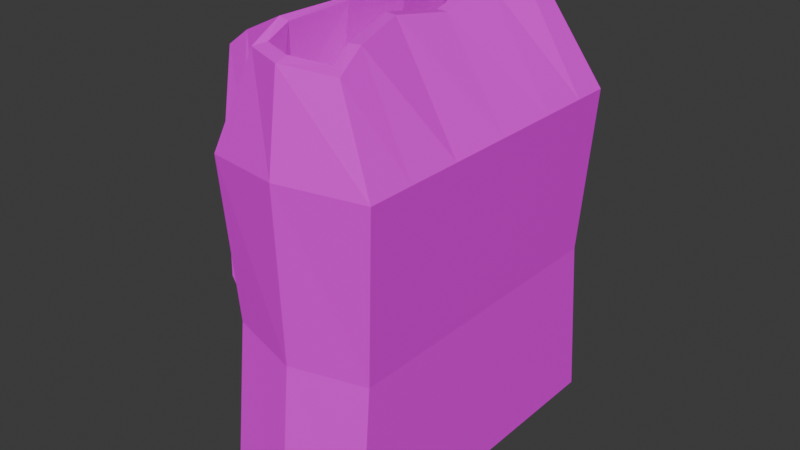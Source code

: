 # Source: Backpack.blend  (saved by Blender 5.0.119; exported with 4.5.12 LTS)
import bpy
from mathutils import Matrix  # noqa: F401  (used for matrix-valued properties, if any)

bpy.ops.wm.read_factory_settings(use_empty=True)
scene = bpy.context.scene
scene.name = 'Scene'

# ---- collections
col_collection = bpy.data.collections.new('Collection'); scene.collection.children.link(col_collection)

# ---- images (referenced by path relative to the original .blend; pixels are not part of the script)
import os
ASSET_DIR = os.environ.get("B2B_ASSET_DIR", "")  # directory of the original .blend (textures are referenced by path, not embedded)
HERE = os.path.dirname(os.path.abspath(__file__))  # packed textures are extracted next to this script under _unpacked/

def load_image(name, relpath, width, height, colorspace="sRGB"):
    """Load a texture the original file referenced (path relative to the .blend, or extracted next to this script)."""
    p = next((c for c in (os.path.join(HERE, relpath), os.path.join(ASSET_DIR, relpath)) if relpath and os.path.exists(c)), "")
    if p:
        img = bpy.data.images.load(p, check_existing=True)
        img.name = name
    else:  # same state as the original file: an image datablock whose file is absent (Cycles renders it pink)
        img = bpy.data.images.new(name, width, height)
        img.source = "FILE"
        img.filepath = "//" + (relpath or name)
    img.colorspace_settings.name = colorspace
    return img
img_props_psd = load_image('Props.psd', 'Props.psd', 1024, 1024, 'sRGB')

# ---- materials (node trees are filled in below, after node groups)
mat_material = bpy.data.materials.new('Material')
mat_material.alpha_threshold = 0.0
mat_material.use_backface_culling_lightprobe_volume = False
mat_material.roughness = 0.5
mat_material.line_color = (0.0, 0.0, 0.0, 1.0)

# ---- material node trees
mat_material.use_nodes = True; mat_material.node_tree.nodes.clear()
_N = mat_material.node_tree.nodes; _L = mat_material.node_tree.links
n0 = _N.new('ShaderNodeOutputMaterial'); n0.name = 'Material Output'; n0.location = (200, 100)
n1 = _N.new('ShaderNodeBsdfPrincipled'); n1.name = 'Principled BSDF'; n1.location = (-200, 100)
n2 = _N.new('ShaderNodeTexImage'); n2.name = 'Image Texture'; n2.location = (-490, 75)
n2.image = img_props_psd
_L.new(n1.outputs[0], n0.inputs[0])
_L.new(n2.outputs[0], n1.inputs[0])
n0.is_active_output = True

# ---- world
world_world = bpy.data.worlds.new('World'); scene.world = world_world
world_world.use_nodes = True; world_world.node_tree.nodes.clear()
_N = world_world.node_tree.nodes; _L = world_world.node_tree.links
n0 = _N.new('ShaderNodeOutputWorld'); n0.name = 'World Output'; n0.location = (200, 100)
n1 = _N.new('ShaderNodeBackground'); n1.name = 'Background'; n1.location = (-200, 100)
n1.inputs[0].default_value = (0.05088, 0.05088, 0.05088, 1.0)
_L.new(n1.outputs[0], n0.inputs[0])
n0.is_active_output = True
world_world.color = (0.05088, 0.05088, 0.05088)
world_world.sun_shadow_jitter_overblur = 0.0

# ---- meshes
me_cube = bpy.data.meshes.new('Cube')
me_cube.from_pydata([(-0.01252, 0.1312, 0.2544), (0.04947, 0.1781, -0.1879), (0.004014, -0.1211, 0.2271), (0.04947, -0.1525, -0.1879), (-0.07174, 0.1312, 0.2581), (-0.09819, 0.1781, -0.1748), (-0.06403, -0.1203, 0.231), (-0.09819, -0.1525, -0.1748), (0.05829, 0.1703, 0.1405), (-0.107, -0.1447, 0.1358), (0.05829, -0.1447, 0.1405), (-0.107, 0.1703, 0.1358), (-0.02986, 0.193, -0.1985), (-0.03464, -0.1297, 0.2292), (-0.02986, -0.1674, -0.1985), (-0.04665, 0.1401, 0.2563), (-0.02986, 0.1844, 0.1381), (-0.02986, -0.1589, 0.1381), (0.04841, 0.1637, -0.02373), (0.04841, -0.1381, -0.02373), (-0.09587, 0.1637, -0.01984), (-0.09587, -0.1381, -0.01984), (-0.02988, -0.1517, -0.02983), (-0.02988, 0.1773, -0.02983), (-0.09819, -0.04413, -0.1748), (-0.09819, -0.1018, -0.1748), (-0.01506, -0.04141, 0.2454), (-0.00217, -0.09883, 0.2371), (-0.06347, -0.09815, 0.2416), (-0.04964, -0.04474, 0.2487), (0.04947, -0.1018, -0.1879), (0.04947, -0.04413, -0.1879), (0.05829, -0.0439, 0.1405), (0.05829, -0.09882, 0.1405), (-0.1068, -0.09882, 0.1358), (-0.107, -0.0439, 0.1358), (-0.02986, -0.04457, -0.1985), (-0.02986, -0.1074, -0.1985), (-0.09587, -0.09633, -0.01984), (-0.09587, -0.04371, -0.01984), (0.04841, -0.04371, -0.02373), (0.04841, -0.09633, -0.02373), (-0.05007, 0.08233, 0.2509), (-0.07042, 0.1222, 0.2584), (0.04947, 0.08584, -0.1879), (0.04947, 0.1374, -0.1879), (-0.107, 0.08399, 0.1358), (-0.1068, 0.1337, 0.1358), (-0.09587, 0.08242, -0.01984), (-0.09587, 0.1305, -0.01984), (-0.09819, 0.1374, -0.1748), (-0.09819, 0.08584, -0.1748), (-0.01252, 0.1204, 0.2544), (-0.01569, 0.07925, 0.2469), (0.05829, 0.1337, 0.1405), (0.05829, 0.08399, 0.1405), (-0.02986, 0.1445, -0.1985), (-0.02986, 0.08938, -0.1985), (0.04841, 0.1305, -0.02373), (0.04841, 0.08242, -0.02373), (-0.1207, -0.08925, 0.2216), (-0.1191, -0.04305, 0.2242), (-0.1225, -0.09882, 0.14), (-0.1225, -0.0439, 0.14), (-0.1191, 0.07709, 0.2242), (-0.1191, 0.1198, 0.2242), (-0.1225, 0.08399, 0.14), (-0.1225, 0.1337, 0.14), (-0.1441, -0.08781, 0.2046), (-0.1441, -0.04305, 0.2046), (-0.1475, -0.09882, 0.1204), (-0.1475, -0.0439, 0.1204), (-0.1441, 0.07709, 0.2046), (-0.1441, 0.1198, 0.2046), (-0.1475, 0.08399, 0.1204), (-0.1475, 0.1337, 0.1204), (-0.08101, -0.09882, -0.08728), (-0.08101, -0.0439, -0.08728), (-0.08101, 0.08399, -0.08728), (-0.08101, 0.1337, -0.08728), (-0.09027, -0.09882, -0.1177), (-0.09027, -0.0439, -0.1177), (-0.09027, 0.08399, -0.1177), (-0.09027, 0.1337, -0.1177), (-0.1206, -0.0439, -0.0007865), (-0.1505, -0.0439, -0.01158), (-0.1505, -0.09882, -0.01158), (-0.1206, -0.09882, -0.0007865), (-0.1206, 0.1337, -0.0007865), (-0.1505, 0.1337, -0.01158), (-0.1206, 0.08399, -0.0007865), (-0.1505, 0.08399, -0.01158), (-0.09819, 0.02086, -0.1748), (-0.01082, 0.01723, 0.2353), (0.05829, 0.02004, 0.1405), (-0.02986, 0.0224, -0.1985), (0.04841, 0.01936, -0.02373), (-0.04471, 0.01715, 0.2392), (0.04947, 0.02086, -0.1879), (-0.107, 0.02004, 0.1358), (-0.09587, 0.01936, -0.01984), (-0.03478, -0.1418, 0.2259), (-0.07144, -0.1303, 0.2283), (0.008845, -0.09675, 0.2374), (0.01791, -0.1303, 0.2235), (-0.0767, 0.1198, 0.2586), (-0.07811, 0.1411, 0.2586), (-0.04665, 0.1527, 0.2563), (-0.002501, 0.1411, 0.2539), (-0.0007418, 0.01718, 0.2349), (-0.004847, -0.0417, 0.2447), (-0.07523, -0.09614, 0.2432), (-0.05782, -0.04181, 0.2493), (-0.05264, 0.01718, 0.2397), (-0.05798, 0.07934, 0.2512), (-0.002501, 0.1198, 0.2539), (-0.005627, 0.07934, 0.2464), (-0.05072, -0.08805, 0.1639), (-0.04573, -0.1144, 0.1577), (-0.04058, 0.02252, 0.145), (-0.04546, -0.03699, 0.1565), (-0.01957, -0.03643, 0.1546), (-0.01604, -0.08534, 0.1621), (-0.06625, -0.03938, 0.1586), (-0.07653, -0.08468, 0.1666), (-0.05054, 0.1443, 0.1639), (-0.05054, 0.1295, 0.1639), (-0.04546, 0.08622, 0.1565), (-0.07617, 0.1263, 0.166), (-0.0663, 0.08647, 0.1586), (-0.0164, 0.1245, 0.1621), (-0.01958, 0.08338, 0.1546), (-0.06112, 0.02128, 0.1469), (-0.01471, 0.02137, 0.143), (-0.07306, -0.105, 0.1594), (-0.01272, -0.1058, 0.1555), (-0.07604, 0.1353, 0.1658), (-0.0164, 0.1353, 0.1621)], [], [(0, 15, 125, 137), (17, 101, 102, 9), (47, 105, 106, 11), (37, 30, 3, 14), (33, 103, 104, 10), (16, 107, 108, 8), (23, 16, 8, 18), (41, 33, 10, 19), (49, 47, 11, 20), (22, 17, 9, 21), (19, 10, 17, 22), (20, 11, 16, 23), (11, 106, 107, 16), (25, 37, 14, 7), (10, 104, 101, 17), (42, 97, 132, 129), (5, 20, 23, 12), (3, 19, 22, 14), (14, 22, 21, 7), (50, 49, 20, 5), (30, 41, 19, 3), (12, 23, 18, 1), (98, 96, 40, 31), (31, 40, 41, 30), (7, 21, 38, 25), (25, 38, 39, 24), (4, 43, 128, 136), (29, 28, 124, 123), (92, 95, 36, 24), (24, 36, 37, 25), (21, 9, 34, 38), (38, 34, 35, 39), (96, 94, 32, 40), (40, 32, 33, 41), (94, 109, 110, 32), (32, 110, 103, 33), (95, 98, 31, 36), (36, 31, 30, 37), (9, 102, 111, 34), (34, 111, 60, 62), (2, 27, 122, 135), (28, 6, 134, 124), (97, 29, 123, 132), (6, 13, 118, 134), (12, 1, 45, 56), (56, 45, 44, 57), (8, 108, 115, 54), (54, 115, 116, 55), (18, 8, 54, 58), (58, 54, 55, 59), (5, 12, 56, 50), (50, 56, 57, 51), (27, 26, 121, 122), (93, 53, 131, 133), (1, 18, 58, 45), (45, 58, 59, 44), (92, 100, 48, 51), (51, 48, 49, 50), (100, 99, 46, 48), (48, 46, 47, 49), (99, 113, 114, 46), (111, 112, 61, 60), (62, 60, 68, 70), (64, 65, 73, 72), (46, 114, 64, 66), (47, 46, 66, 67), (114, 105, 65, 64), (112, 35, 63, 61), (105, 47, 67, 65), (35, 34, 62, 63), (70, 68, 69, 71), (74, 72, 73, 75), (60, 61, 69, 68), (65, 67, 75, 73), (89, 88, 79, 83), (61, 63, 71, 69), (85, 84, 77, 81), (66, 64, 72, 74), (79, 78, 82, 83), (77, 76, 80, 81), (87, 86, 80, 76), (88, 90, 78, 79), (84, 87, 76, 77), (91, 89, 83, 82), (90, 91, 82, 78), (86, 85, 81, 80), (70, 71, 85, 86), (63, 62, 87, 84), (62, 70, 86, 87), (71, 63, 84, 85), (66, 74, 91, 90), (74, 75, 89, 91), (67, 66, 90, 88), (75, 67, 88, 89), (35, 112, 113, 99), (39, 35, 99, 100), (24, 39, 100, 92), (26, 93, 133, 121), (57, 44, 98, 95), (55, 116, 109, 94), (59, 55, 94, 96), (51, 57, 95, 92), (53, 52, 130, 131), (44, 59, 96, 98), (13, 6, 102, 101), (27, 2, 104, 103), (43, 4, 106, 105), (15, 0, 108, 107), (2, 13, 101, 104), (4, 15, 107, 106), (93, 26, 110, 109), (26, 27, 103, 110), (6, 28, 111, 102), (28, 29, 112, 111), (97, 42, 114, 113), (42, 43, 105, 114), (0, 52, 115, 108), (52, 53, 116, 115), (53, 93, 109, 116), (29, 97, 113, 112), (117, 124, 134, 118), (122, 117, 118, 135), (133, 119, 120, 121), (121, 120, 117, 122), (119, 132, 123, 120), (120, 123, 124, 117), (125, 136, 128, 126), (126, 128, 129, 127), (137, 125, 126, 130), (130, 126, 127, 131), (127, 129, 132, 119), (131, 127, 119, 133), (43, 42, 129, 128), (13, 2, 135, 118), (52, 0, 137, 130), (15, 4, 136, 125)])
_uv = me_cube.uv_layers.new(name='UVMap')
_uv.uv.foreach_set('vector', [0.7036, 0.519, 0.7025, 0.5191, 0.7025, 0.5191, 0.7036, 0.519, 0.07331, 0.03284, 0.07189, 0.09559, 0.07189, 0.09786, 0.07331, 0.03511, 0.07331, 0.02075, 0.07189, 0.0835, 0.07189, 0.08424, 0.07331, 0.02149, 0.06508, 0.09269, 0.06735, 0.09269, 0.06735, 0.09332, 0.06508, 0.09332, 0.07331, 0.02994, 0.07189, 0.09269, 0.07189, 0.09332, 0.07331, 0.03057, 0.07331, 0.02376, 0.07189, 0.08651, 0.07189, 0.08878, 0.07331, 0.02603, 0.07218, 0.02376, 0.07331, 0.02376, 0.07331, 0.02603, 0.07218, 0.02603, 0.07218, 0.02994, 0.07331, 0.02994, 0.07331, 0.03057, 0.07218, 0.03057, 0.07218, 0.02075, 0.07331, 0.02075, 0.07331, 0.02149, 0.07218, 0.02149, 0.07218, 0.03284, 0.07331, 0.03284, 0.07331, 0.03511, 0.07218, 0.03511, 0.07218, 0.03057, 0.07331, 0.03057, 0.07331, 0.03284, 0.07218, 0.03284, 0.07218, 0.02149, 0.07331, 0.02149, 0.07331, 0.02376, 0.07218, 0.02376, 0.07331, 0.02149, 0.07189, 0.08424, 0.07189, 0.08651, 0.07331, 0.02376, 0.06281, 0.09269, 0.06508, 0.09269, 0.06508, 0.09332, 0.06281, 0.09332, 0.07331, 0.03057, 0.07189, 0.09332, 0.07189, 0.09559, 0.07331, 0.03284, 0.7036, 0.5197, 0.7014, 0.5176, 0.7014, 0.5176, 0.7036, 0.5197, 0.06735, 0.08424, 0.07218, 0.02149, 0.07218, 0.02376, 0.06735, 0.08651, 0.06735, 0.09332, 0.07218, 0.03057, 0.07218, 0.03284, 0.06735, 0.09559, 0.06735, 0.09559, 0.07218, 0.03284, 0.07218, 0.03511, 0.06735, 0.09786, 0.06735, 0.0835, 0.07218, 0.02075, 0.07218, 0.02149, 0.06735, 0.08424, 0.06735, 0.09269, 0.07218, 0.02994, 0.07218, 0.03057, 0.06735, 0.09332, 0.06735, 0.08651, 0.07218, 0.02376, 0.07218, 0.02603, 0.06735, 0.08878, 0.06735, 0.09075, 0.07218, 0.028, 0.07218, 0.02843, 0.06735, 0.09118, 0.768, 0.7974, 0.768, 0.7984, 0.7677, 0.7984, 0.7676, 0.7974, 0.06735, 0.07969, 0.07218, 0.01694, 0.07218, 0.01757, 0.06735, 0.08032, 0.7667, 0.7982, 0.7666, 0.7991, 0.7663, 0.7991, 0.7663, 0.7982, 0.7013, 0.519, 0.7039, 0.5197, 0.7039, 0.5197, 0.7013, 0.519, 0.7032, 0.52, 0.703, 0.52, 0.703, 0.52, 0.7032, 0.52, 0.06281, 0.09075, 0.06508, 0.09075, 0.06508, 0.09118, 0.06281, 0.09118, 0.7653, 0.7985, 0.7653, 0.7979, 0.7657, 0.7979, 0.7657, 0.7985, 0.07218, 0.01694, 0.07331, 0.01694, 0.07331, 0.01757, 0.07218, 0.01757, 0.6793, 0.5288, 0.6792, 0.5269, 0.6799, 0.5269, 0.6799, 0.5288, 0.07218, 0.028, 0.07331, 0.028, 0.07331, 0.02843, 0.07218, 0.02843, 0.768, 0.7984, 0.768, 0.7993, 0.7677, 0.7993, 0.7677, 0.7984, 0.07331, 0.028, 0.07189, 0.09075, 0.07189, 0.09118, 0.07331, 0.02843, 0.768, 0.7993, 0.768, 0.8001, 0.7677, 0.8001, 0.7677, 0.7993, 0.06508, 0.09075, 0.06735, 0.09075, 0.06735, 0.09118, 0.06508, 0.09118, 0.7653, 0.7979, 0.7653, 0.7974, 0.7657, 0.7974, 0.7657, 0.7979, 0.07331, 0.01694, 0.07189, 0.07969, 0.07189, 0.08032, 0.07331, 0.01757, 0.7646, 0.7966, 0.7643, 0.7951, 0.7648, 0.7955, 0.7648, 0.7965, 0.7036, 0.516, 0.7036, 0.5163, 0.7036, 0.5163, 0.7036, 0.516, 0.7013, 0.5163, 0.7013, 0.5161, 0.7013, 0.5161, 0.7013, 0.5163, 0.7014, 0.5176, 0.7014, 0.5168, 0.7014, 0.5168, 0.7014, 0.5176, 0.7013, 0.5161, 0.7025, 0.5159, 0.7025, 0.5159, 0.7013, 0.5161, 0.06508, 0.08878, 0.06735, 0.08878, 0.06735, 0.08952, 0.06508, 0.08952, 0.765, 0.7995, 0.7651, 0.7989, 0.7654, 0.7989, 0.7654, 0.7995, 0.07331, 0.02603, 0.07189, 0.08878, 0.07189, 0.08952, 0.07331, 0.02677, 0.7676, 0.7993, 0.7676, 0.8, 0.7673, 0.8001, 0.7673, 0.7993, 0.07218, 0.02603, 0.07331, 0.02603, 0.07331, 0.02677, 0.07218, 0.02677, 0.7676, 0.7984, 0.7676, 0.7993, 0.7673, 0.7993, 0.7673, 0.7984, 0.06281, 0.08878, 0.06508, 0.08878, 0.06508, 0.08952, 0.06281, 0.08952, 0.7651, 0.8001, 0.765, 0.7995, 0.7654, 0.7995, 0.7654, 0.8001, 0.703, 0.5195, 0.7033, 0.5195, 0.7033, 0.5195, 0.703, 0.5195, 0.7035, 0.5176, 0.7035, 0.5183, 0.7035, 0.5183, 0.7035, 0.5176, 0.06735, 0.08878, 0.07218, 0.02603, 0.07218, 0.02677, 0.06735, 0.08952, 0.7676, 0.7974, 0.7676, 0.7984, 0.7673, 0.7984, 0.7673, 0.7974, 0.06735, 0.08227, 0.07218, 0.01952, 0.07218, 0.01995, 0.06735, 0.0827, 0.7663, 0.7982, 0.7663, 0.7991, 0.766, 0.7991, 0.766, 0.7982, 0.07218, 0.01952, 0.07331, 0.01952, 0.07331, 0.01995, 0.07218, 0.01995, 0.6792, 0.5307, 0.6792, 0.5288, 0.6798, 0.5288, 0.6798, 0.5306, 0.07331, 0.01952, 0.07189, 0.08227, 0.07189, 0.0827, 0.07331, 0.01995, 0.7684, 0.7996, 0.7684, 0.7991, 0.7687, 0.7991, 0.7687, 0.7996, 0.7648, 0.7965, 0.7648, 0.7955, 0.7651, 0.7958, 0.7651, 0.7968, 0.7677, 0.7954, 0.7682, 0.7954, 0.7682, 0.7956, 0.7677, 0.7956, 0.7655, 0.7966, 0.7651, 0.7951, 0.7657, 0.7955, 0.7657, 0.7965, 0.7662, 0.7982, 0.7662, 0.7979, 0.7663, 0.7979, 0.7663, 0.7982, 0.7677, 0.7951, 0.7682, 0.7951, 0.7682, 0.7954, 0.7677, 0.7954, 0.7677, 0.7951, 0.7673, 0.7966, 0.7672, 0.7965, 0.7672, 0.7955, 0.7669, 0.7951, 0.7665, 0.7966, 0.7663, 0.7965, 0.7663, 0.7955, 0.7689, 0.7991, 0.7689, 0.7997, 0.7687, 0.7997, 0.7687, 0.7991, 0.7684, 0.7961, 0.7685, 0.7951, 0.7691, 0.7951, 0.7691, 0.7961, 0.7678, 0.7966, 0.7677, 0.7956, 0.7682, 0.7956, 0.7684, 0.7967, 0.7657, 0.7984, 0.766, 0.7984, 0.766, 0.7985, 0.7657, 0.7985, 0.7663, 0.7955, 0.7663, 0.7965, 0.766, 0.7968, 0.766, 0.7958, 0.766, 0.7984, 0.7664, 0.7983, 0.7669, 0.7993, 0.7667, 0.7997, 0.7672, 0.7955, 0.7672, 0.7965, 0.7669, 0.7968, 0.7669, 0.7958, 0.7669, 0.7984, 0.7672, 0.7982, 0.7677, 0.7993, 0.7676, 0.7997, 0.7657, 0.7965, 0.7657, 0.7955, 0.766, 0.7958, 0.766, 0.7968, 0.7657, 0.7987, 0.7654, 0.7987, 0.7654, 0.7985, 0.7657, 0.7985, 0.766, 0.7987, 0.7657, 0.7987, 0.7657, 0.7985, 0.766, 0.7985, 0.7648, 0.7983, 0.7651, 0.7984, 0.7644, 0.7997, 0.7643, 0.7993, 0.7657, 0.7992, 0.7654, 0.7992, 0.7654, 0.7987, 0.7657, 0.7987, 0.766, 0.7992, 0.7657, 0.7992, 0.7657, 0.7987, 0.766, 0.7987, 0.7677, 0.7982, 0.7683, 0.7982, 0.7683, 0.7996, 0.7677, 0.7996, 0.7656, 0.7983, 0.766, 0.7984, 0.7652, 0.7997, 0.7651, 0.7993, 0.7684, 0.7977, 0.7691, 0.7977, 0.7691, 0.7991, 0.7684, 0.7991, 0.7684, 0.7961, 0.7691, 0.7961, 0.7691, 0.7977, 0.7684, 0.7977, 0.766, 0.8001, 0.7657, 0.8001, 0.7657, 0.7992, 0.766, 0.7992, 0.7648, 0.7965, 0.7651, 0.7968, 0.7651, 0.7984, 0.7648, 0.7983, 0.7669, 0.7968, 0.7672, 0.7965, 0.7672, 0.7982, 0.7669, 0.7984, 0.7657, 0.7965, 0.766, 0.7968, 0.766, 0.7984, 0.7656, 0.7983, 0.7678, 0.7966, 0.7684, 0.7967, 0.7683, 0.7982, 0.7677, 0.7982, 0.7657, 0.8001, 0.7654, 0.8001, 0.7654, 0.7992, 0.7657, 0.7992, 0.766, 0.7968, 0.7663, 0.7965, 0.7664, 0.7983, 0.766, 0.7984, 0.07331, 0.01909, 0.07189, 0.08184, 0.07189, 0.08227, 0.07331, 0.01952, 0.07218, 0.01909, 0.07331, 0.01909, 0.07331, 0.01952, 0.07218, 0.01952, 0.06735, 0.08184, 0.07218, 0.01909, 0.07218, 0.01952, 0.06735, 0.08227, 0.7033, 0.5195, 0.7035, 0.5176, 0.7035, 0.5176, 0.7033, 0.5195, 0.06508, 0.09032, 0.06735, 0.09032, 0.06735, 0.09075, 0.06508, 0.09075, 0.07331, 0.02757, 0.07189, 0.09032, 0.07189, 0.09075, 0.07331, 0.028, 0.07218, 0.02757, 0.07331, 0.02757, 0.07331, 0.028, 0.07218, 0.028, 0.06281, 0.09032, 0.06508, 0.09032, 0.06508, 0.09075, 0.06281, 0.09075, 0.7035, 0.5183, 0.7039, 0.5192, 0.7039, 0.5192, 0.7035, 0.5183, 0.06735, 0.09032, 0.07218, 0.02757, 0.07218, 0.028, 0.06735, 0.09075, 0.7025, 0.5159, 0.7013, 0.5161, 0.7009, 0.516, 0.7025, 0.5158, 0.7036, 0.5163, 0.7036, 0.516, 0.704, 0.516, 0.704, 0.5163, 0.7039, 0.5197, 0.7013, 0.519, 0.7009, 0.5191, 0.7009, 0.5189, 0.7025, 0.5191, 0.7036, 0.519, 0.704, 0.5191, 0.7025, 0.5193, 0.7036, 0.516, 0.7025, 0.5159, 0.7025, 0.5158, 0.704, 0.516, 0.7013, 0.519, 0.7025, 0.5191, 0.7025, 0.5193, 0.7009, 0.5191, 0.7035, 0.5176, 0.7033, 0.5195, 0.704, 0.5168, 0.704, 0.5176, 0.7033, 0.5195, 0.703, 0.5195, 0.703, 0.5194, 0.7033, 0.5194, 0.7013, 0.5161, 0.7013, 0.5163, 0.7009, 0.5163, 0.7009, 0.516, 0.703, 0.52, 0.7032, 0.52, 0.7033, 0.52, 0.703, 0.52, 0.7014, 0.5176, 0.7036, 0.5197, 0.7009, 0.5183, 0.7009, 0.5176, 0.7036, 0.5197, 0.7039, 0.5197, 0.7039, 0.5197, 0.7036, 0.5197, 0.7036, 0.519, 0.7039, 0.5192, 0.704, 0.5189, 0.704, 0.5191, 0.7039, 0.5192, 0.7035, 0.5183, 0.7036, 0.5191, 0.7039, 0.5191, 0.7035, 0.5183, 0.7035, 0.5176, 0.704, 0.5176, 0.704, 0.5183, 0.7014, 0.5168, 0.7014, 0.5176, 0.7009, 0.5176, 0.7009, 0.5168, 0.7025, 0.5162, 0.7013, 0.5163, 0.7013, 0.5161, 0.7025, 0.5159, 0.7036, 0.5163, 0.7025, 0.5162, 0.7025, 0.5159, 0.7036, 0.516, 0.7035, 0.5176, 0.7025, 0.5176, 0.7025, 0.5168, 0.7033, 0.5195, 0.7033, 0.5195, 0.7033, 0.5197, 0.703, 0.5197, 0.703, 0.5195, 0.7025, 0.5176, 0.7014, 0.5176, 0.7014, 0.5168, 0.7025, 0.5168, 0.7033, 0.5197, 0.7032, 0.52, 0.703, 0.52, 0.703, 0.5197, 0.7025, 0.5191, 0.7013, 0.519, 0.7039, 0.5197, 0.7025, 0.5189, 0.7039, 0.5194, 0.7039, 0.5197, 0.7036, 0.5197, 0.7036, 0.5194, 0.7036, 0.519, 0.7025, 0.5191, 0.7025, 0.5189, 0.7039, 0.5192, 0.7039, 0.5192, 0.7039, 0.5194, 0.7036, 0.5194, 0.7035, 0.5183, 0.7025, 0.5184, 0.7036, 0.5197, 0.7014, 0.5176, 0.7025, 0.5176, 0.7035, 0.5183, 0.7025, 0.5184, 0.7025, 0.5176, 0.7035, 0.5176, 0.7039, 0.5197, 0.7036, 0.5197, 0.7036, 0.5197, 0.7039, 0.5197, 0.7025, 0.5159, 0.7036, 0.516, 0.7036, 0.516, 0.7025, 0.5159, 0.7039, 0.5192, 0.7036, 0.519, 0.7036, 0.519, 0.7039, 0.5192, 0.7025, 0.5191, 0.7013, 0.519, 0.7013, 0.519, 0.7025, 0.5191])
me_cube.materials.append(mat_material)
me_cube.use_mirror_vertex_groups = False
me_cube.update()

# ---- objects
ob_cube = bpy.data.objects.new('Cube', me_cube)

# ---- transforms, parenting, visibility, modifiers, constraints
ob_cube.location = (0.0, 0.0, 0.0)
ob_cube.lock_rotations_4d = False
ob_cube.empty_display_type = 'ARROWS'
ob_cube.lineart.crease_threshold = 0.0

# ---- collection membership
col_collection.objects.link(ob_cube)

# ---- scene / render settings (as saved in the file)
scene.frame_start = 1; scene.frame_end = 250; scene.frame_set(130)
scene.render.engine = 'BLENDER_EEVEE_NEXT'
scene.render.bake_bias = 0.0
scene.render.bake_samples = 0
scene.cycles.sampling_pattern = 'TABULATED_SOBOL'
scene.eevee.use_volume_custom_range = False
bpy.context.view_layer.update()

# ---- added for rendering (the .blend has no active camera and no usable light): camera, sun
cam_auto = bpy.data.cameras.new('AutoCamera')
cam_auto.lens = 50.0
cam_auto.sensor_width = 36.0
cam_auto.clip_end = 1000.0
ob_auto_camera = bpy.data.objects.new('AutoCamera', cam_auto)
scene.collection.objects.link(ob_auto_camera)
ob_auto_camera.location = (0.52611, -0.673867, 0.487801)
ob_auto_camera.rotation_euler = (1.09748, -7.21219e-08, 0.694738)
scene.camera = ob_auto_camera
light_auto_sun = bpy.data.lights.new('AutoSun', 'SUN')
light_auto_sun.energy = 3.0
light_auto_sun.angle = 0.0523599
ob_auto_sun = bpy.data.objects.new('AutoSun', light_auto_sun)
scene.collection.objects.link(ob_auto_sun)
ob_auto_sun.rotation_euler = (0.872665, 0.174533, 0.523599)
bpy.context.view_layer.update()
